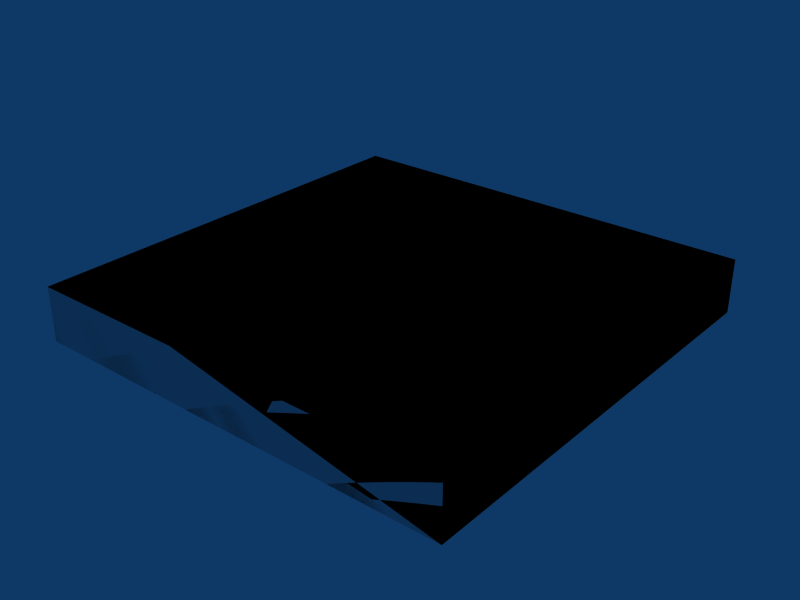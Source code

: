 # Source: box-4x4x05.blend  (saved by Blender 2.49.2; exported with 4.5.12 LTS)
import bpy
from mathutils import Matrix  # noqa: F401  (used for matrix-valued properties, if any)

bpy.ops.wm.read_factory_settings(use_empty=True)
scene = bpy.context.scene
scene.name = 'Scene'

# ---- collections
col_collection_1 = bpy.data.collections.new('Collection 1'); scene.collection.children.link(col_collection_1)

# ---- world
world_world = bpy.data.worlds.new('World'); scene.world = world_world
world_world.color = (0.05656, 0.2208, 0.4)
world_world.use_sun_shadow = False
world_world.sun_shadow_jitter_overblur = 0.0
world_world.cycles.sampling_method = 'MANUAL'
world_world.cycles.sample_map_resolution = 256

# ---- meshes
me_cube_002 = bpy.data.meshes.new('Cube.002')
me_cube_002.from_pydata([(4.0, 4.0, 0.0), (4.0, 0.0, 0.0), (-5.96e-08, 8.941e-08, 0.0), (1.788e-07, 4.0, 0.0), (4.0, 4.0, 0.5), (4.0, -2.98e-07, 0.5), (-1.788e-07, 1.788e-07, 0.5), (2.98e-08, 4.0, 0.5), (2.98e-08, 4.0, 0.5), (-1.788e-07, 1.788e-07, 0.5), (4.0, -2.98e-07, 0.5), (4.0, 4.0, 0.5), (1.788e-07, 4.0, 0.0), (-5.96e-08, 8.941e-08, 0.0), (4.0, 0.0, 0.0), (4.0, 4.0, 0.0), (2.98e-08, 4.0, 0.5), (-1.788e-07, 1.788e-07, 0.5), (4.0, -2.98e-07, 0.5), (4.0, 4.0, 0.5), (1.788e-07, 4.0, 0.0), (-5.96e-08, 8.941e-08, 0.0), (4.0, 0.0, 0.0), (4.0, 4.0, 0.0)], [], [(0, 4, 5, 1), (2, 6, 7, 3), (11, 8, 9, 10), (15, 14, 13, 12), (19, 23, 20, 16), (22, 18, 17, 21)])
_uv = me_cube_002.uv_layers.new(name='UVTex')
_uv.uv.foreach_set('vector', [-2.0, -2.0, -2.0, -1.5, -6.0, -1.5, -6.0, -2.0, 22.0, 14.0, 22.0, 14.5, 18.0, 14.5, 18.0, 14.0, 4.0, 4.0, 0.0, 4.0, 0.0, 4.768e-07, 4.0, 0.0, 6.0, 10.0, 6.0, 6.0, 10.0, 6.0, 10.0, 10.0, 24.0, 16.5, 24.0, 16.0, 28.0, 16.0, 28.0, 16.5, 16.0, 12.0, 16.0, 12.5, 12.0, 12.5, 12.0, 12.0])
me_cube_002.materials.append(None)
me_cube_002.use_remesh_preserve_volume = False
me_cube_002.use_remesh_preserve_attributes = False
me_cube_002.use_mirror_vertex_groups = False
me_cube_002.update()
me_cube_001 = bpy.data.meshes.new('Cube.001')
me_cube_001.from_pydata([(4.0, 4.0, 0.0), (4.0, 0.0, 0.0), (-1.192e-07, 1.788e-07, 0.0), (3.576e-07, 4.0, 0.0), (4.0, 4.0, 0.5), (4.0, -5.96e-07, 0.5), (-3.576e-07, 3.576e-07, 0.5), (5.96e-08, 4.0, 0.5)], [], [(0, 1, 2, 3), (4, 7, 6, 5), (0, 4, 5, 1), (1, 5, 6, 2), (2, 6, 7, 3), (4, 0, 3, 7)])
me_cube_001.use_remesh_preserve_volume = False
me_cube_001.use_remesh_preserve_attributes = False
me_cube_001.use_mirror_vertex_groups = False
me_cube_001.update()

# ---- objects
ob_cube_002 = bpy.data.objects.new('Cube.002', me_cube_002)
ob_cube_001 = bpy.data.objects.new('Cube.001', me_cube_001)

# ---- transforms, parenting, visibility, modifiers, constraints
ob_cube_002.location = (0.0, 0.0, 0.0)
ob_cube_002.lock_rotations_4d = False
ob_cube_002.empty_display_type = 'ARROWS'
ob_cube_002.lineart.crease_threshold = 0.0
ob_cube_001.location = (0.0, 0.0, 0.0)
ob_cube_001.lock_rotations_4d = False
ob_cube_001.empty_display_type = 'ARROWS'
ob_cube_001.display_type = 'WIRE'
ob_cube_001.lineart.crease_threshold = 0.0

# ---- collection membership
col_collection_1.objects.link(ob_cube_002)
col_collection_1.objects.link(ob_cube_001)

# ---- scene / render settings (as saved in the file)
scene.frame_start = 1; scene.frame_end = 30; scene.frame_set(1)
scene.render.engine = 'BLENDER_EEVEE_NEXT'
scene.render.image_settings.file_format = 'JPEG'
scene.render.image_settings.color_mode = 'RGB'
scene.render.image_settings.compression = 90
scene.render.resolution_x = 800
scene.render.resolution_y = 600
scene.render.pixel_aspect_x = 100.0
scene.render.pixel_aspect_y = 100.0
scene.render.fps = 25
scene.render.dither_intensity = 0.0
scene.render.use_compositing = False
scene.render.use_sequencer = False
scene.render.bake_margin = 2
scene.render.bake_bias = 0.0
scene.render.use_stamp_time = False
scene.render.use_stamp_date = False
scene.render.use_stamp_frame = False
scene.render.use_stamp_camera = False
scene.render.use_stamp_scene = False
scene.render.use_stamp_filename = False
scene.render.use_stamp_render_time = False
scene.render.stamp_font_size = 0
scene.cycles.use_denoising = False
scene.cycles.samples = 10
scene.cycles.sampling_pattern = 'TABULATED_SOBOL'
scene.cycles.light_sampling_threshold = 0.0
scene.cycles.use_adaptive_sampling = False
scene.cycles.use_light_tree = False
scene.cycles.blur_glossy = 0.0
scene.cycles.volume_bounces = 1
scene.cycles.pixel_filter_type = 'GAUSSIAN'
scene.cycles.sample_clamp_indirect = 0.0
scene.view_settings.view_transform = 'Raw'
bpy.context.view_layer.update()

# ---- added for rendering (the .blend has no active camera): camera
cam_auto = bpy.data.cameras.new('AutoCamera')
cam_auto.lens = 50.0
cam_auto.sensor_width = 36.0
cam_auto.clip_end = 1000.0
ob_auto_camera = bpy.data.objects.new('AutoCamera', cam_auto)
scene.collection.objects.link(ob_auto_camera)
ob_auto_camera.location = (7.25427, -4.30512, 4.45341)
ob_auto_camera.rotation_euler = (1.09748, -7.21219e-08, 0.694738)
scene.camera = ob_auto_camera
bpy.context.view_layer.update()

